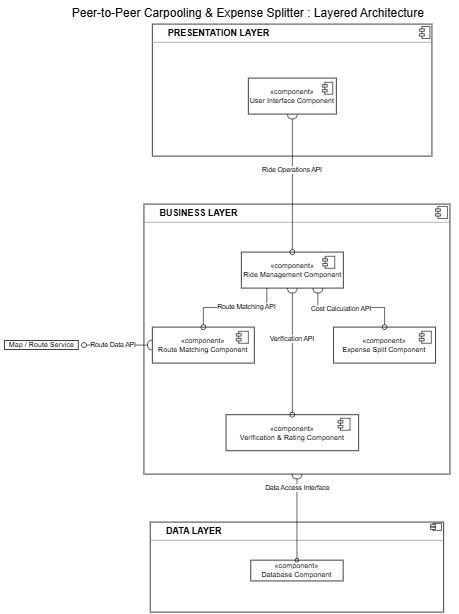

The diagram above was exported from draw.io. Its source (the exported page's mxGraphModel, read from the mxfile embedded in the PNG):
<mxGraphModel dx="1848" dy="1094" grid="1" gridSize="10" guides="1" tooltips="1" connect="1" arrows="1" fold="1" page="1" pageScale="1" pageWidth="827" pageHeight="1169" math="0" shadow="0">
  <root>
    <mxCell id="0" />
    <mxCell id="1" parent="0" />
    <mxCell id="9v46wxm_FXMA0EICyp4x-6" parent="1" style="align=left;overflow=fill;html=1;dropTarget=0;whiteSpace=wrap;container=0;" value="&lt;p style=&quot;margin: 6px 0px 0px;&quot;&gt;&lt;span style=&quot;background-color: transparent; color: light-dark(rgb(0, 0, 0), rgb(255, 255, 255));&quot;&gt;&lt;b&gt;&lt;font style=&quot;font-size: 15px;&quot;&gt;&lt;span style=&quot;white-space: pre;&quot;&gt;&#09;&lt;/span&gt;BUSINESS LAYER&lt;/font&gt;&lt;/b&gt;&lt;/span&gt;&lt;/p&gt;&lt;hr size=&quot;1&quot; style=&quot;border-style:solid;&quot;&gt;&lt;p style=&quot;margin:0px;margin-left:8px;&quot;&gt;&lt;br&gt;&lt;/p&gt;" vertex="1">
      <mxGeometry height="450" width="510" x="240" y="350" as="geometry" />
    </mxCell>
    <mxCell id="9v46wxm_FXMA0EICyp4x-1" parent="1" style="text;whiteSpace=wrap;html=1;verticalAlign=middle;align=center;" value="&lt;font style=&quot;font-size: 20px;&quot;&gt;Peer-to-Peer Carpooling &amp;amp; Expense Splitter : Layered Architecture&lt;/font&gt;" vertex="1">
      <mxGeometry height="40" width="700" x="64" y="10" as="geometry" />
    </mxCell>
    <mxCell id="9v46wxm_FXMA0EICyp4x-38" parent="1" style="text;whiteSpace=wrap;html=1;align=center;verticalAlign=bottom;labelBorderColor=default;" value="&amp;nbsp; Map / Route Service&amp;nbsp;&amp;nbsp;" vertex="1">
      <mxGeometry height="20" width="140" y="575" as="geometry" />
    </mxCell>
    <mxCell id="9v46wxm_FXMA0EICyp4x-34" edge="1" parent="1" source="9v46wxm_FXMA0EICyp4x-15" style="html=1;verticalAlign=bottom;labelBackgroundColor=none;endArrow=oval;endFill=0;endSize=8;rounded=0;entryX=1;entryY=0.5;entryDx=0;entryDy=0;exitX=0;exitY=0.5;exitDx=0;exitDy=0;startArrow=halfCircle;startFill=0;edgeStyle=orthogonalEdgeStyle;" target="9v46wxm_FXMA0EICyp4x-38" value="">
      <mxGeometry relative="1" width="160" as="geometry">
        <mxPoint x="917" y="405" as="sourcePoint" />
        <mxPoint x="140" y="585" as="targetPoint" />
      </mxGeometry>
    </mxCell>
    <mxCell id="9v46wxm_FXMA0EICyp4x-35" connectable="0" parent="9v46wxm_FXMA0EICyp4x-34" style="edgeLabel;html=1;align=center;verticalAlign=middle;resizable=0;points=[];container=0;" value="Route Data API" vertex="1">
      <mxGeometry relative="1" x="-0.198" y="-2" as="geometry">
        <mxPoint x="-20" y="2" as="offset" />
      </mxGeometry>
    </mxCell>
    <mxCell id="9v46wxm_FXMA0EICyp4x-59" connectable="0" parent="1" style="group" value="" vertex="1">
      <mxGeometry height="150" width="489" x="250.5" y="880" as="geometry" />
    </mxCell>
    <mxCell id="9v46wxm_FXMA0EICyp4x-8" parent="9v46wxm_FXMA0EICyp4x-59" style="align=left;overflow=fill;html=1;dropTarget=0;whiteSpace=wrap;container=0;" value="&lt;p style=&quot;margin: 6px 0px 0px;&quot;&gt;&lt;span style=&quot;background-color: transparent; color: light-dark(rgb(0, 0, 0), rgb(255, 255, 255));&quot;&gt;&lt;font style=&quot;font-size: 15px;&quot;&gt;&lt;b&gt;&lt;span style=&quot;white-space: pre;&quot;&gt;&#09;&lt;/span&gt;DATA LAYER&amp;nbsp;&lt;/b&gt;&lt;/font&gt;&lt;/span&gt;&lt;/p&gt;&lt;hr size=&quot;1&quot; style=&quot;border-style:solid;&quot;&gt;&lt;p style=&quot;margin:0px;margin-left:8px;&quot;&gt;&lt;br&gt;&lt;/p&gt;" vertex="1">
      <mxGeometry height="150" width="489" as="geometry" />
    </mxCell>
    <mxCell id="9v46wxm_FXMA0EICyp4x-9" parent="9v46wxm_FXMA0EICyp4x-59" style="shape=component;jettyWidth=8;jettyHeight=4;container=0;" value="" vertex="1">
      <mxGeometry height="11.538461538461538" width="18.11111111111111" x="467.26666666666665" y="2.307692307692308" as="geometry">
        <mxPoint x="-24" y="4" as="offset" />
      </mxGeometry>
    </mxCell>
    <mxCell id="9v46wxm_FXMA0EICyp4x-22" parent="9v46wxm_FXMA0EICyp4x-59" style="shape=module;jettyWidth=8;jettyHeight=4;container=0;" value="" vertex="1">
      <mxGeometry height="11.538461538461538" width="18.11111111111111" x="297.02222222222224" y="67.5" as="geometry">
        <mxPoint x="-27" y="7" as="offset" />
      </mxGeometry>
    </mxCell>
    <mxCell id="9v46wxm_FXMA0EICyp4x-21" parent="9v46wxm_FXMA0EICyp4x-59" style="html=1;dropTarget=0;whiteSpace=wrap;container=0;" value="«component»&lt;br&gt;Database Component" vertex="1">
      <mxGeometry height="34.61538461538461" width="153.94444444444446" x="167.52777777777777" y="63.46153846153846" as="geometry" />
    </mxCell>
    <mxCell id="9v46wxm_FXMA0EICyp4x-13" parent="1" style="html=1;dropTarget=0;whiteSpace=wrap;container=0;" value="«component»&lt;br&gt;Ride Management Component" vertex="1">
      <mxGeometry height="60" width="170" x="402.35" y="430" as="geometry" />
    </mxCell>
    <mxCell id="9v46wxm_FXMA0EICyp4x-15" parent="1" style="html=1;dropTarget=0;whiteSpace=wrap;container=0;" value="«component»&lt;br&gt;Route Matching Component" vertex="1">
      <mxGeometry height="60" width="170" x="254" y="555" as="geometry" />
    </mxCell>
    <mxCell id="9v46wxm_FXMA0EICyp4x-17" parent="1" style="html=1;dropTarget=0;whiteSpace=wrap;container=0;" value="«component»&lt;div&gt;&lt;span style=&quot;background-color: transparent; color: light-dark(rgb(0, 0, 0), rgb(255, 255, 255));&quot;&gt;Expense Split Component&lt;/span&gt;&lt;/div&gt;" vertex="1">
      <mxGeometry height="60" width="170" x="556" y="555" as="geometry" />
    </mxCell>
    <mxCell id="9v46wxm_FXMA0EICyp4x-19" parent="1" style="html=1;dropTarget=0;whiteSpace=wrap;container=0;" value="«component»&lt;br&gt;Verification &amp;amp; Rating Component" vertex="1">
      <mxGeometry height="60" width="221" x="376.85" y="701" as="geometry" />
    </mxCell>
    <mxCell id="9v46wxm_FXMA0EICyp4x-28" parent="1" style="ellipse;whiteSpace=wrap;html=1;align=center;aspect=fixed;fillColor=none;strokeColor=none;resizable=0;perimeter=centerPerimeter;rotatable=0;allowArrows=0;points=[];outlineConnect=1;container=0;" value="" vertex="1">
      <mxGeometry height="10" width="10" x="616" y="470" as="geometry" />
    </mxCell>
    <mxCell id="9v46wxm_FXMA0EICyp4x-30" edge="1" parent="1" source="9v46wxm_FXMA0EICyp4x-13" style="html=1;verticalAlign=bottom;labelBackgroundColor=none;endArrow=oval;endFill=0;endSize=8;rounded=0;entryX=0.5;entryY=0;entryDx=0;entryDy=0;exitX=0.25;exitY=1;exitDx=0;exitDy=0;startArrow=none;startFill=0;edgeStyle=orthogonalEdgeStyle;" target="9v46wxm_FXMA0EICyp4x-15" value="">
      <mxGeometry relative="1" width="160" as="geometry">
        <mxPoint x="476" y="250" as="sourcePoint" />
        <mxPoint x="476" y="480" as="targetPoint" />
      </mxGeometry>
    </mxCell>
    <mxCell id="9v46wxm_FXMA0EICyp4x-31" connectable="0" parent="9v46wxm_FXMA0EICyp4x-30" style="edgeLabel;html=1;align=center;verticalAlign=middle;resizable=0;points=[];container=0;" value="Route Matching API" vertex="1">
      <mxGeometry relative="1" x="-0.198" y="-2" as="geometry">
        <mxPoint as="offset" />
      </mxGeometry>
    </mxCell>
    <mxCell id="9v46wxm_FXMA0EICyp4x-32" edge="1" parent="1" source="9v46wxm_FXMA0EICyp4x-13" style="html=1;verticalAlign=bottom;labelBackgroundColor=none;endArrow=oval;endFill=0;endSize=8;rounded=0;entryX=0.5;entryY=0;entryDx=0;entryDy=0;exitX=0.75;exitY=1;exitDx=0;exitDy=0;startArrow=halfCircle;startFill=0;edgeStyle=orthogonalEdgeStyle;" target="9v46wxm_FXMA0EICyp4x-17" value="">
      <mxGeometry relative="1" width="160" as="geometry">
        <mxPoint x="873" y="500" as="sourcePoint" />
        <mxPoint x="796" y="565" as="targetPoint" />
      </mxGeometry>
    </mxCell>
    <mxCell id="9v46wxm_FXMA0EICyp4x-33" connectable="0" parent="9v46wxm_FXMA0EICyp4x-32" style="edgeLabel;html=1;align=center;verticalAlign=middle;resizable=0;points=[];container=0;" value="Cost Calculation API" vertex="1">
      <mxGeometry relative="1" x="-0.198" y="-2" as="geometry">
        <mxPoint as="offset" />
      </mxGeometry>
    </mxCell>
    <mxCell id="9v46wxm_FXMA0EICyp4x-36" edge="1" parent="1" source="9v46wxm_FXMA0EICyp4x-13" style="html=1;verticalAlign=bottom;labelBackgroundColor=none;endArrow=oval;endFill=0;endSize=8;rounded=0;startArrow=halfCircle;startFill=0;edgeStyle=orthogonalEdgeStyle;exitX=0.5;exitY=1;exitDx=0;exitDy=0;" target="9v46wxm_FXMA0EICyp4x-19" value="">
      <mxGeometry relative="1" width="160" as="geometry">
        <mxPoint x="873" y="560" as="sourcePoint" />
        <mxPoint x="796" y="625" as="targetPoint" />
      </mxGeometry>
    </mxCell>
    <mxCell id="9v46wxm_FXMA0EICyp4x-37" connectable="0" parent="9v46wxm_FXMA0EICyp4x-36" style="edgeLabel;html=1;align=center;verticalAlign=middle;resizable=0;points=[];container=0;" value="Verification API" vertex="1">
      <mxGeometry relative="1" x="-0.198" y="-2" as="geometry">
        <mxPoint as="offset" />
      </mxGeometry>
    </mxCell>
    <mxCell id="9v46wxm_FXMA0EICyp4x-7" parent="1" style="shape=component;jettyWidth=8;jettyHeight=4;container=0;" value="" vertex="1">
      <mxGeometry height="20" width="20" x="726" y="354" as="geometry">
        <mxPoint x="-24" y="4" as="offset" />
      </mxGeometry>
    </mxCell>
    <mxCell id="9v46wxm_FXMA0EICyp4x-14" parent="1" style="shape=module;jettyWidth=8;jettyHeight=4;container=0;" value="" vertex="1">
      <mxGeometry height="20" width="20" x="538" y="437" as="geometry">
        <mxPoint x="-27" y="7" as="offset" />
      </mxGeometry>
    </mxCell>
    <mxCell id="9v46wxm_FXMA0EICyp4x-16" parent="1" style="shape=module;jettyWidth=8;jettyHeight=4;container=0;" value="" vertex="1">
      <mxGeometry height="20" width="20" x="394" y="562" as="geometry">
        <mxPoint x="-27" y="7" as="offset" />
      </mxGeometry>
    </mxCell>
    <mxCell id="9v46wxm_FXMA0EICyp4x-18" parent="1" style="shape=module;jettyWidth=8;jettyHeight=4;container=0;" value="" vertex="1">
      <mxGeometry height="20" width="20" x="699" y="562" as="geometry">
        <mxPoint x="-27" y="7" as="offset" />
      </mxGeometry>
    </mxCell>
    <mxCell id="9v46wxm_FXMA0EICyp4x-20" parent="1" style="shape=module;jettyWidth=8;jettyHeight=4;container=0;" value="" vertex="1">
      <mxGeometry height="20" width="20" x="563.5" y="707" as="geometry">
        <mxPoint x="-27" y="7" as="offset" />
      </mxGeometry>
    </mxCell>
    <mxCell id="9v46wxm_FXMA0EICyp4x-2" parent="1" style="align=left;overflow=fill;html=1;dropTarget=0;whiteSpace=wrap;container=0;" value="&lt;p style=&quot;margin: 6px 0px 0px;&quot;&gt;&lt;span style=&quot;background-color: transparent; color: light-dark(rgb(0, 0, 0), rgb(255, 255, 255));&quot;&gt;&lt;b&gt;&lt;font style=&quot;font-size: 15px;&quot;&gt;&lt;span style=&quot;white-space: pre;&quot;&gt;&#09;&lt;/span&gt;PRESENTATION LAYER&amp;nbsp;&lt;/font&gt;&lt;/b&gt;&lt;/span&gt;&lt;/p&gt;&lt;hr size=&quot;1&quot; style=&quot;border-style:solid;&quot;&gt;&lt;p style=&quot;margin:0px;margin-left:8px;&quot;&gt;&lt;br&gt;&lt;/p&gt;" vertex="1">
      <mxGeometry height="220" width="465.99999999999994" x="254" y="50" as="geometry" />
    </mxCell>
    <mxCell id="9v46wxm_FXMA0EICyp4x-3" parent="1" style="shape=component;jettyWidth=8;jettyHeight=4;container=0;" value="" vertex="1">
      <mxGeometry height="20" width="17.25925925925926" x="699.2888888888889" y="54" as="geometry">
        <mxPoint x="-24" y="4" as="offset" />
      </mxGeometry>
    </mxCell>
    <mxCell id="9v46wxm_FXMA0EICyp4x-25" edge="1" parent="1" source="9v46wxm_FXMA0EICyp4x-10" style="html=1;verticalAlign=bottom;labelBackgroundColor=none;endArrow=oval;endFill=0;endSize=8;rounded=0;entryX=0.5;entryY=0;entryDx=0;entryDy=0;exitX=0.5;exitY=1;exitDx=0;exitDy=0;startArrow=halfCircle;startFill=0;" target="9v46wxm_FXMA0EICyp4x-13" value="">
      <mxGeometry relative="1" width="160" as="geometry">
        <mxPoint x="550" y="410" as="sourcePoint" />
        <mxPoint x="710" y="410" as="targetPoint" />
      </mxGeometry>
    </mxCell>
    <mxCell id="9v46wxm_FXMA0EICyp4x-29" connectable="0" parent="9v46wxm_FXMA0EICyp4x-25" style="edgeLabel;html=1;align=center;verticalAlign=middle;resizable=0;points=[];container=0;" value="Ride Operations API" vertex="1">
      <mxGeometry relative="1" x="-0.198" y="-2" as="geometry">
        <mxPoint as="offset" />
      </mxGeometry>
    </mxCell>
    <mxCell id="9v46wxm_FXMA0EICyp4x-46" edge="1" parent="1" source="9v46wxm_FXMA0EICyp4x-6" style="edgeStyle=orthogonalEdgeStyle;rounded=0;orthogonalLoop=1;jettySize=auto;html=1;exitX=0.5;exitY=1;exitDx=0;exitDy=0;endArrow=oval;endFill=0;startArrow=halfCircle;startFill=0;entryX=0.5;entryY=0;entryDx=0;entryDy=0;" target="9v46wxm_FXMA0EICyp4x-21">
      <mxGeometry relative="1" as="geometry" />
    </mxCell>
    <mxCell id="9v46wxm_FXMA0EICyp4x-47" connectable="0" parent="9v46wxm_FXMA0EICyp4x-46" style="edgeLabel;html=1;align=center;verticalAlign=middle;resizable=0;points=[];" value="Data Access Interface" vertex="1">
      <mxGeometry relative="1" x="-0.0251" y="-2" as="geometry">
        <mxPoint x="2" y="-47" as="offset" />
      </mxGeometry>
    </mxCell>
    <mxCell id="9v46wxm_FXMA0EICyp4x-61" connectable="0" parent="1" style="group" value="" vertex="1">
      <mxGeometry height="60" width="146.7037037037037" x="413.9981481481482" y="140" as="geometry" />
    </mxCell>
    <mxCell id="9v46wxm_FXMA0EICyp4x-10" parent="9v46wxm_FXMA0EICyp4x-61" style="html=1;dropTarget=0;whiteSpace=wrap;container=0;" value="«component»&lt;br&gt;User Interface Component" vertex="1">
      <mxGeometry height="60" width="146.7037037037037" as="geometry" />
    </mxCell>
    <mxCell id="9v46wxm_FXMA0EICyp4x-11" parent="9v46wxm_FXMA0EICyp4x-61" style="shape=module;jettyWidth=8;jettyHeight=4;container=0;" value="" vertex="1">
      <mxGeometry height="20" width="17.25925925925926" x="123.40370370370363" y="7" as="geometry">
        <mxPoint x="-27" y="7" as="offset" />
      </mxGeometry>
    </mxCell>
  </root>
</mxGraphModel>